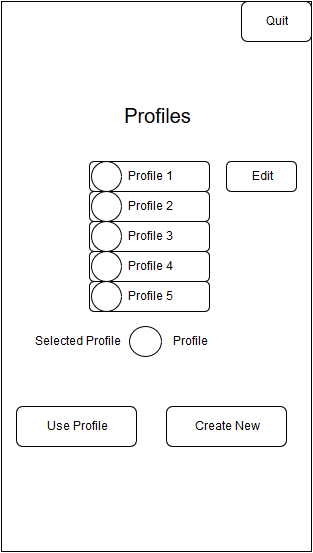

The diagram above was exported from draw.io. Its source (the exported page's mxGraphModel, read from the mxfile embedded in the PNG):
<mxGraphModel dx="478" dy="779" grid="1" gridSize="10" guides="1" tooltips="1" connect="1" arrows="1" fold="1" page="1" pageScale="1" pageWidth="826" pageHeight="1169" background="#ffffff" math="0">
  <root>
    <mxCell id="0" />
    <mxCell id="1" parent="0" />
    <mxCell id="27" value="" style="whiteSpace=wrap;html=1;" parent="1" vertex="1">
      <mxGeometry x="210" y="10" width="310" height="550" as="geometry" />
    </mxCell>
    <mxCell id="19" value="Profile 3&lt;br&gt;" style="rounded=1;whiteSpace=wrap;html=1;" parent="1" vertex="1">
      <mxGeometry x="298" y="230" width="120" height="30" as="geometry" />
    </mxCell>
    <mxCell id="20" value="Profile 2&lt;br&gt;" style="rounded=1;whiteSpace=wrap;html=1;" parent="1" vertex="1">
      <mxGeometry x="298" y="200" width="120" height="30" as="geometry" />
    </mxCell>
    <mxCell id="21" value="Profile 1&lt;br&gt;" style="rounded=1;whiteSpace=wrap;html=1;" parent="1" vertex="1">
      <mxGeometry x="298" y="170" width="120" height="30" as="geometry" />
    </mxCell>
    <mxCell id="22" value="Profile 4&lt;br&gt;" style="rounded=1;whiteSpace=wrap;html=1;" parent="1" vertex="1">
      <mxGeometry x="298" y="260" width="120" height="30" as="geometry" />
    </mxCell>
    <mxCell id="23" value="Profile 5&lt;br&gt;" style="rounded=1;whiteSpace=wrap;html=1;" parent="1" vertex="1">
      <mxGeometry x="298" y="290" width="120" height="30" as="geometry" />
    </mxCell>
    <mxCell id="24" value="Edit&lt;br&gt;" style="rounded=1;whiteSpace=wrap;html=1;" parent="1" vertex="1">
      <mxGeometry x="435" y="170" width="70" height="30" as="geometry" />
    </mxCell>
    <mxCell id="25" value="Use Profile&lt;br&gt;" style="rounded=1;whiteSpace=wrap;html=1;" parent="1" vertex="1">
      <mxGeometry x="225" y="415" width="120" height="40" as="geometry" />
    </mxCell>
    <mxCell id="26" value="Create New&lt;br&gt;" style="rounded=1;whiteSpace=wrap;html=1;" parent="1" vertex="1">
      <mxGeometry x="375" y="415" width="120" height="40" as="geometry" />
    </mxCell>
    <mxCell id="28" value="Quit&lt;br&gt;" style="rounded=1;whiteSpace=wrap;html=1;" parent="1" vertex="1">
      <mxGeometry x="450" y="10" width="70" height="40" as="geometry" />
    </mxCell>
    <mxCell id="31" value="" style="ellipse;whiteSpace=wrap;html=1;" vertex="1" parent="1">
      <mxGeometry x="300" y="170" width="30" height="30" as="geometry" />
    </mxCell>
    <mxCell id="32" value="" style="ellipse;whiteSpace=wrap;html=1;" vertex="1" parent="1">
      <mxGeometry x="300" y="200" width="30" height="30" as="geometry" />
    </mxCell>
    <mxCell id="33" value="" style="ellipse;whiteSpace=wrap;html=1;" vertex="1" parent="1">
      <mxGeometry x="300" y="230" width="30" height="30" as="geometry" />
    </mxCell>
    <mxCell id="34" value="" style="ellipse;whiteSpace=wrap;html=1;" vertex="1" parent="1">
      <mxGeometry x="300" y="260" width="30" height="30" as="geometry" />
    </mxCell>
    <mxCell id="35" value="" style="ellipse;whiteSpace=wrap;html=1;" vertex="1" parent="1">
      <mxGeometry x="300" y="290" width="30" height="30" as="geometry" />
    </mxCell>
    <mxCell id="36" style="edgeStyle=orthogonalEdgeStyle;rounded=0;html=1;exitX=0.5;exitY=1;entryX=0.5;entryY=1;jettySize=auto;orthogonalLoop=1;" edge="1" parent="1" source="24" target="24">
      <mxGeometry relative="1" as="geometry" />
    </mxCell>
    <mxCell id="37" value="Selected Profile&lt;br&gt;" style="text;html=1;strokeColor=none;fillColor=none;align=center;verticalAlign=middle;whiteSpace=wrap;overflow=hidden;" vertex="1" parent="1">
      <mxGeometry x="233" y="340" width="105" height="20" as="geometry" />
    </mxCell>
    <mxCell id="38" value="" style="ellipse;whiteSpace=wrap;html=1;" vertex="1" parent="1">
      <mxGeometry x="338" y="335" width="32" height="30" as="geometry" />
    </mxCell>
    <mxCell id="39" value="Profile" style="text;html=1;strokeColor=none;fillColor=none;align=center;verticalAlign=middle;whiteSpace=wrap;overflow=hidden;" vertex="1" parent="1">
      <mxGeometry x="378" y="340" width="40" height="20" as="geometry" />
    </mxCell>
    <mxCell id="40" value="&lt;font style=&quot;font-size: 20px&quot;&gt;Profiles&lt;/font&gt;" style="text;html=1;strokeColor=none;fillColor=none;align=center;verticalAlign=middle;whiteSpace=wrap;overflow=hidden;" vertex="1" parent="1">
      <mxGeometry x="323" y="110" width="85" height="30" as="geometry" />
    </mxCell>
  </root>
</mxGraphModel>